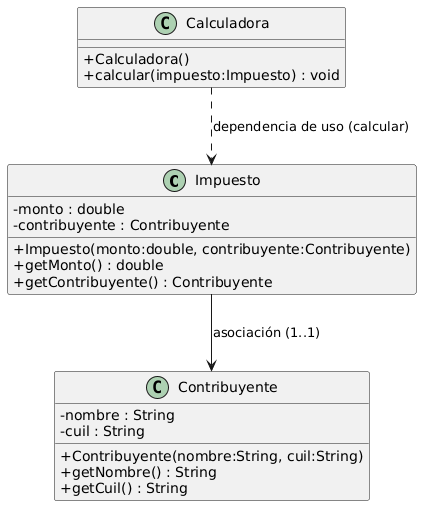

The diagram above was rendered by PlantUML. Its source (embedded in the PNG):
@startuml
skinparam classAttributeIconSize 0

class Impuesto {
  - monto : double
  - contribuyente : Contribuyente
  + Impuesto(monto:double, contribuyente:Contribuyente)
  + getMonto() : double
  + getContribuyente() : Contribuyente
}

class Contribuyente {
  - nombre : String
  - cuil : String
  + Contribuyente(nombre:String, cuil:String)
  + getNombre() : String
  + getCuil() : String
}

class Calculadora {
  + Calculadora()
  + calcular(impuesto:Impuesto) : void
}

' Asociación unidireccional: Impuesto conoce a Contribuyente (1..1)
Impuesto --> Contribuyente : asociación (1..1)

' Dependencia de uso: Calculadora usa Impuesto como parámetro (no atributo)
Calculadora ..> Impuesto : dependencia de uso (calcular)
@enduml